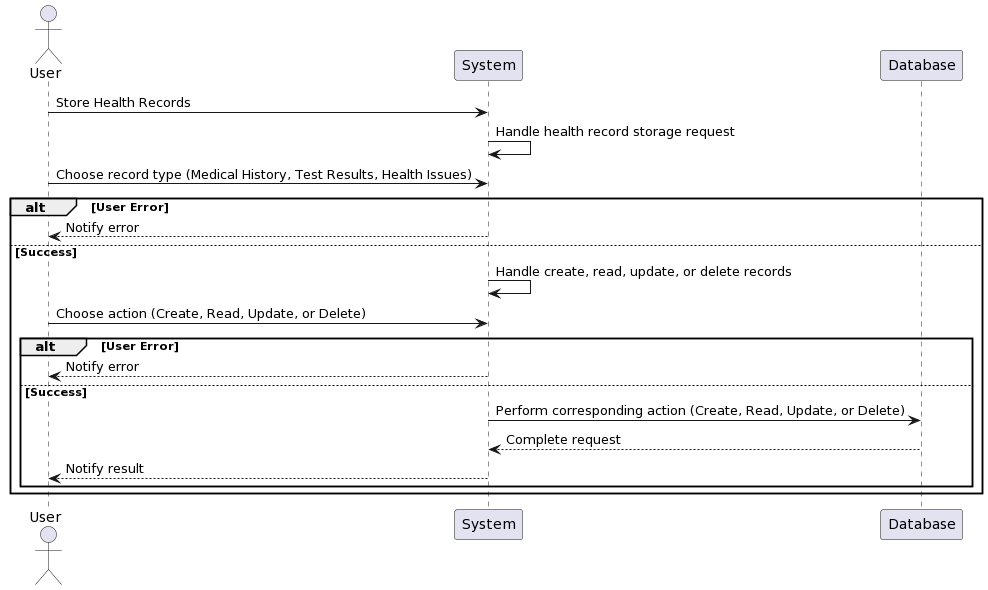

The diagram above was rendered by PlantUML. Its source (embedded in the PNG):
@startuml
actor User
participant System
participant Database

User -> System: Store Health Records
System -> System: Handle health record storage request
User -> System: Choose record type (Medical History, Test Results, Health Issues)
alt User Error
  System --> User: Notify error
else Success
  System -> System: Handle create, read, update, or delete records
  User -> System: Choose action (Create, Read, Update, or Delete)
  alt User Error
    System --> User: Notify error
  else Success
    System -> Database: Perform corresponding action (Create, Read, Update, or Delete)
    Database --> System: Complete request
    System --> User: Notify result
  end
end
@enduml